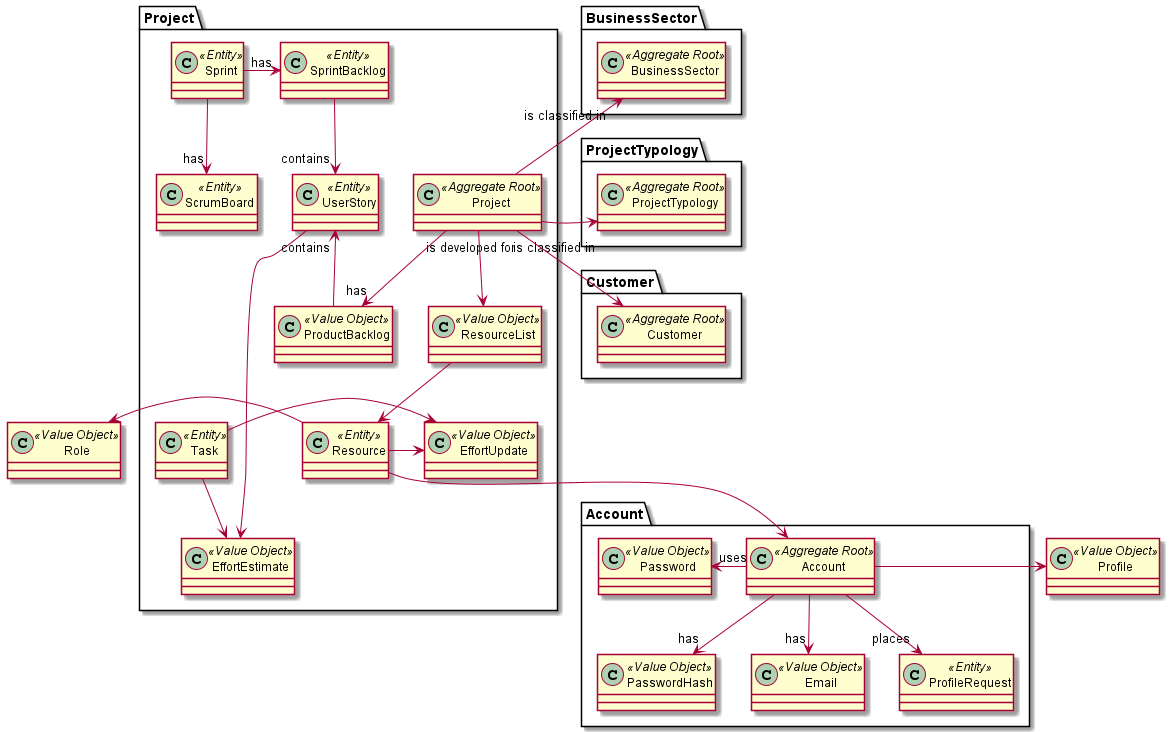

The diagram above was rendered by PlantUML. Its source (embedded in the PNG):
@startuml
'https://plantuml.com/class-diagram

package Project{

class Project << Aggregate Root >>
class ProductBacklog << Value Object >>
class ResourceList << Value Object >>
class Resource << Entity >>
class Sprint << Entity >>
class ScrumBoard << Entity >>
class EffortUpdate << Value Object >>
class SprintBacklog<< Entity >>
class UserStory << Entity >>
class Task << Entity >>
class EffortEstimate << Value Object >>
}

package Customer{
class Customer<< Aggregate Root >>
}

package Account{
class Account << Aggregate Root >>
class Password << Value Object >>
class PasswordHash << Value Object >>
class Email << Value Object >>
class ProfileRequest << Entity >>
}


package BusinessSector{
class BusinessSector << Aggregate Root >>
}

package ProjectTypology{
class ProjectTypology << Aggregate Root >>
}


class Role << Value Object >>
class Profile << Value Object >>


Project -up-> "is classified in" BusinessSector
Project "is classified in" -right->  ProjectTypology
Project "is developed for" -down->  Customer

Sprint -> "has" SprintBacklog
SprintBacklog --> "contains" UserStory
Sprint -down-> "has" ScrumBoard

Project --> ResourceList
ResourceList --> Resource
Project --> "has" ProductBacklog

Resource -->Account
EffortUpdate <-right- Task
Resource -right->EffortUpdate
Resource -left-> Role
Account -right-> Profile
Account --> "places" ProfileRequest
Account --> "has" PasswordHash
Account --> "has" Email
Account -left-> "uses" Password
UserStory --> EffortEstimate
Task --> EffortEstimate

ProductBacklog -up-> "contains" UserStory
@enduml